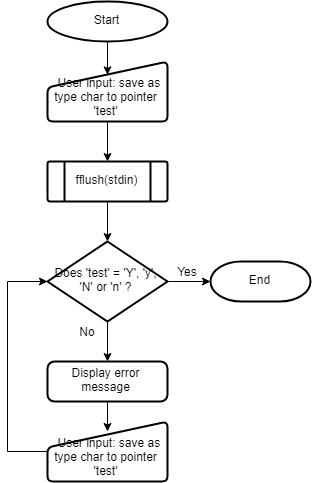

The diagram above was exported from draw.io. Its source (the exported page's mxGraphModel, read from the mxfile embedded in the PNG):
<mxGraphModel dx="2800" dy="1450" grid="1" gridSize="10" guides="1" tooltips="1" connect="1" arrows="1" fold="1" page="1" pageScale="1" pageWidth="827" pageHeight="1169" math="0" shadow="0">
  <root>
    <mxCell id="0" />
    <mxCell id="1" parent="0" />
    <mxCell id="2" style="edgeStyle=orthogonalEdgeStyle;rounded=0;orthogonalLoop=1;jettySize=auto;html=1;exitX=0.5;exitY=1;exitDx=0;exitDy=0;exitPerimeter=0;entryX=0.492;entryY=0.233;entryDx=0;entryDy=0;entryPerimeter=0;" edge="1" source="3" target="5" parent="1">
      <mxGeometry relative="1" as="geometry" />
    </mxCell>
    <mxCell id="3" value="Start" style="strokeWidth=2;html=1;shape=mxgraph.flowchart.start_1;whiteSpace=wrap;" vertex="1" parent="1">
      <mxGeometry x="200" y="40" width="120" height="40" as="geometry" />
    </mxCell>
    <mxCell id="4" value="" style="edgeStyle=orthogonalEdgeStyle;rounded=0;orthogonalLoop=1;jettySize=auto;html=1;" edge="1" source="5" target="7" parent="1">
      <mxGeometry relative="1" as="geometry" />
    </mxCell>
    <mxCell id="5" value="&lt;br&gt;&amp;nbsp; User input: save as&lt;br&gt;type char to pointer 'test'&lt;br&gt;" style="verticalLabelPosition=middle;verticalAlign=middle;html=1;strokeWidth=2;shape=manualInput;whiteSpace=wrap;rounded=1;size=26;arcSize=11;labelPosition=center;align=center;" vertex="1" parent="1">
      <mxGeometry x="200" y="100" width="120" height="60" as="geometry" />
    </mxCell>
    <mxCell id="6" value="" style="edgeStyle=orthogonalEdgeStyle;rounded=0;orthogonalLoop=1;jettySize=auto;html=1;" edge="1" source="7" target="10" parent="1">
      <mxGeometry relative="1" as="geometry" />
    </mxCell>
    <mxCell id="7" value="fflush(stdin)" style="verticalLabelPosition=middle;verticalAlign=middle;html=1;strokeWidth=2;shape=process;whiteSpace=wrap;rounded=1;size=0.14;arcSize=6;labelPosition=center;align=center;" vertex="1" parent="1">
      <mxGeometry x="200" y="200" width="120" height="40" as="geometry" />
    </mxCell>
    <mxCell id="8" value="" style="edgeStyle=orthogonalEdgeStyle;rounded=0;orthogonalLoop=1;jettySize=auto;html=1;" edge="1" source="10" target="11" parent="1">
      <mxGeometry relative="1" as="geometry" />
    </mxCell>
    <mxCell id="9" style="edgeStyle=orthogonalEdgeStyle;rounded=0;orthogonalLoop=1;jettySize=auto;html=1;exitX=0.5;exitY=1;exitDx=0;exitDy=0;exitPerimeter=0;entryX=0.5;entryY=0;entryDx=0;entryDy=0;" edge="1" source="10" target="13" parent="1">
      <mxGeometry relative="1" as="geometry" />
    </mxCell>
    <mxCell id="10" value="Does 'test' = 'Y', 'y', 'N' or 'n' ?" style="strokeWidth=2;html=1;shape=mxgraph.flowchart.decision;whiteSpace=wrap;" vertex="1" parent="1">
      <mxGeometry x="200" y="280" width="120" height="80" as="geometry" />
    </mxCell>
    <mxCell id="11" value="End" style="strokeWidth=2;html=1;shape=mxgraph.flowchart.terminator;whiteSpace=wrap;" vertex="1" parent="1">
      <mxGeometry x="363" y="300" width="100" height="40" as="geometry" />
    </mxCell>
    <mxCell id="12" style="edgeStyle=orthogonalEdgeStyle;rounded=0;orthogonalLoop=1;jettySize=auto;html=1;exitX=0.5;exitY=1;exitDx=0;exitDy=0;entryX=0.5;entryY=0.167;entryDx=0;entryDy=0;entryPerimeter=0;" edge="1" source="13" target="15" parent="1">
      <mxGeometry relative="1" as="geometry" />
    </mxCell>
    <mxCell id="13" value="Display error message" style="rounded=1;whiteSpace=wrap;html=1;absoluteArcSize=1;arcSize=14;strokeWidth=2;" vertex="1" parent="1">
      <mxGeometry x="200" y="400" width="120" height="40" as="geometry" />
    </mxCell>
    <mxCell id="14" style="edgeStyle=orthogonalEdgeStyle;rounded=0;orthogonalLoop=1;jettySize=auto;html=1;exitX=0;exitY=0.5;exitDx=0;exitDy=0;entryX=0;entryY=0.5;entryDx=0;entryDy=0;entryPerimeter=0;" edge="1" source="15" target="10" parent="1">
      <mxGeometry relative="1" as="geometry">
        <Array as="points">
          <mxPoint x="160" y="490" />
          <mxPoint x="160" y="320" />
        </Array>
      </mxGeometry>
    </mxCell>
    <mxCell id="15" value="&lt;br&gt;&amp;nbsp; User input: save as&lt;br&gt;type char to pointer 'test'&lt;br&gt;" style="verticalLabelPosition=middle;verticalAlign=middle;html=1;strokeWidth=2;shape=manualInput;whiteSpace=wrap;rounded=1;size=26;arcSize=11;labelPosition=center;align=center;" vertex="1" parent="1">
      <mxGeometry x="200" y="460" width="120" height="60" as="geometry" />
    </mxCell>
    <mxCell id="16" value="Yes" style="text;html=1;strokeColor=none;fillColor=none;align=center;verticalAlign=middle;whiteSpace=wrap;rounded=0;" vertex="1" parent="1">
      <mxGeometry x="320" y="300" width="40" height="20" as="geometry" />
    </mxCell>
    <mxCell id="17" value="No" style="text;html=1;strokeColor=none;fillColor=none;align=center;verticalAlign=middle;whiteSpace=wrap;rounded=0;" vertex="1" parent="1">
      <mxGeometry x="220" y="360" width="40" height="20" as="geometry" />
    </mxCell>
  </root>
</mxGraphModel>